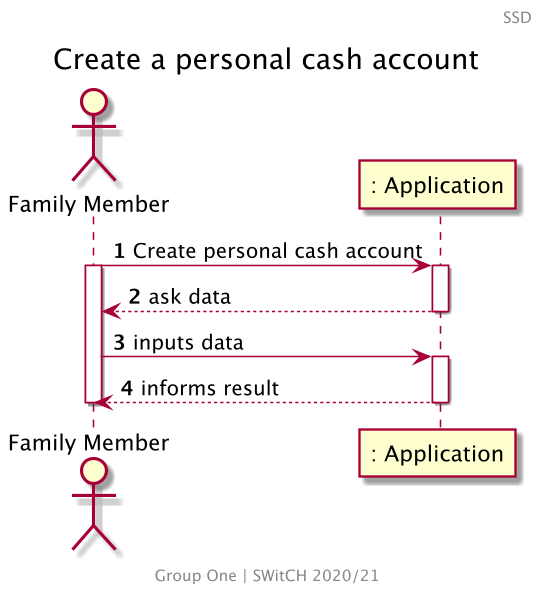

The diagram above was rendered by PlantUML. Its source (embedded in the PNG):
@startuml
skinparam backgroundColor transparent
skinparam Dpi 150
center footer
    Group One | SWitCH 2020/21
end footer
Header SSD
title Create a personal cash account
autonumber

actor "Family Member" as FM
participant ": Application" as app

FM -> app : Create personal cash account
activate FM
activate app
app --> FM : ask data
deactivate app

FM -> app : inputs data
activate app
app --> FM: informs result
deactivate app
deactivate FM
@enduml